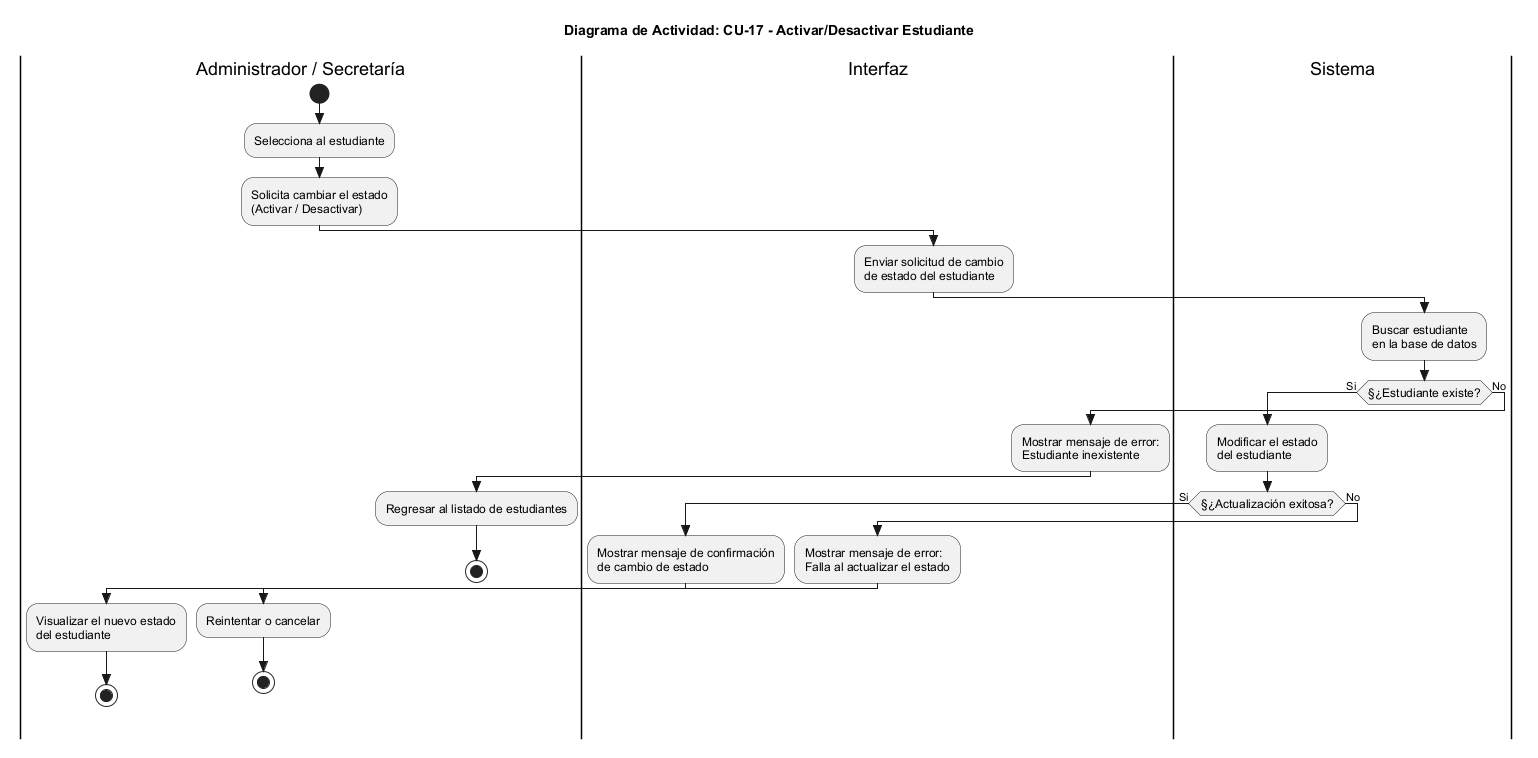

The diagram above was rendered by PlantUML. Its source (embedded in the PNG):
@startuml
skinparam Style strictuml
skinparam ActivityFontSize 12
skinparam ActivityFontName Arial

title Diagrama de Actividad: CU-17 - Activar/Desactivar Estudiante

|Administrador / Secretaría|
start
:Selecciona al estudiante;
:Solicita cambiar el estado\n(Activar / Desactivar);

|Interfaz|
:Enviar solicitud de cambio\nde estado del estudiante;

|Sistema|
:Buscar estudiante\nen la base de datos;

if (§¿Estudiante existe?) then (Si)
  :Modificar el estado\ndel estudiante;
  
  if (§¿Actualización exitosa?) then (Si)
    |Interfaz|
    :Mostrar mensaje de confirmación\nde cambio de estado;
    
    |Administrador / Secretaría|
    :Visualizar el nuevo estado\ndel estudiante;
    stop
  else (No)
    |Interfaz|
    :Mostrar mensaje de error:\nFalla al actualizar el estado;
    
    |Administrador / Secretaría|
    :Reintentar o cancelar;
    stop
  endif

else (No)
  |Interfaz|
  :Mostrar mensaje de error:\nEstudiante inexistente;
  
  |Administrador / Secretaría|
  :Regresar al listado de estudiantes;
  stop
endif

@enduml